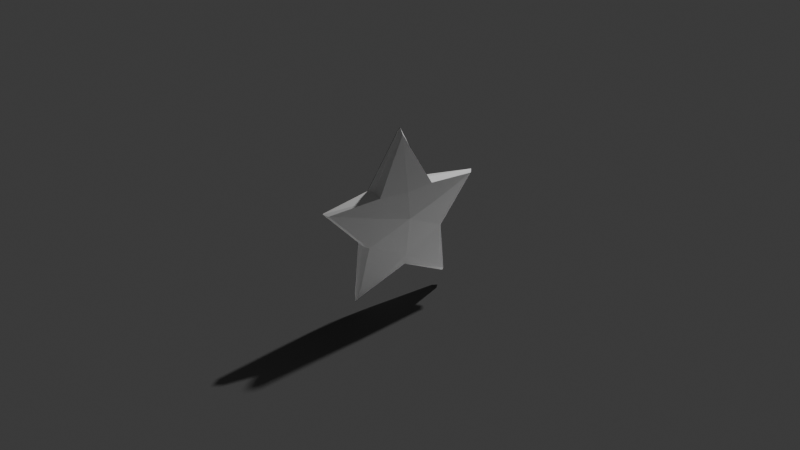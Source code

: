 # Source: star.blend  (saved by Blender 5.1.30; exported with 4.5.12 LTS)
import bpy
from mathutils import Matrix  # noqa: F401  (used for matrix-valued properties, if any)

bpy.ops.wm.read_factory_settings(use_empty=True)
scene = bpy.context.scene
scene.name = 'Scene'

# ---- collections
col_cameras = bpy.data.collections.new('Cameras'); scene.collection.children.link(col_cameras)
col_start = bpy.data.collections.new('Start'); scene.collection.children.link(col_start)
col_light = bpy.data.collections.new('Light'); scene.collection.children.link(col_light)
col_stage = bpy.data.collections.new('Stage'); scene.collection.children.link(col_stage)

# ---- materials (node trees are filled in below, after node groups)
mat_material = bpy.data.materials.new('Material')
mat_material.alpha_threshold = 0.0
mat_material.use_backface_culling_lightprobe_volume = False
mat_material.roughness = 0.5
mat_material.line_color = (0.0, 0.0, 0.0, 1.0)

# ---- material node trees
mat_material.use_nodes = True; mat_material.node_tree.nodes.clear()
_N = mat_material.node_tree.nodes; _L = mat_material.node_tree.links
n0 = _N.new('ShaderNodeOutputMaterial'); n0.name = 'Material Output'; n0.location = (200, 100)
n1 = _N.new('ShaderNodeBsdfPrincipled'); n1.name = 'Principled BSDF'; n1.location = (-200, 100)
_L.new(n1.outputs[0], n0.inputs[0])
n0.is_active_output = True

# ---- world
world_world = bpy.data.worlds.new('World'); scene.world = world_world
world_world.use_nodes = True; world_world.node_tree.nodes.clear()
_N = world_world.node_tree.nodes; _L = world_world.node_tree.links
n0 = _N.new('ShaderNodeOutputWorld'); n0.name = 'World Output'; n0.location = (200, 100)
n1 = _N.new('ShaderNodeBackground'); n1.name = 'Background'; n1.location = (-200, 100)
n1.inputs[0].default_value = (0.05088, 0.05088, 0.05088, 1.0)
_L.new(n1.outputs[0], n0.inputs[0])
n0.is_active_output = True
world_world.color = (0.05088, 0.05088, 0.05088)
world_world.sun_shadow_jitter_overblur = 0.0

# ---- cameras
cam_camera = bpy.data.cameras.new('Camera')
cam_camera.clip_end = 100.0
cam_camera.ortho_scale = 7.314

# ---- lights
light_light = bpy.data.lights.new('Light', 'POINT')
light_light.energy = 1000.0
light_light.shadow_soft_size = 0.1

# ---- meshes
me_star = bpy.data.meshes.new('Star')
me_star.from_pydata([(0.3652, -0.1256, 1.478), (0.6269, -0.04498, 0.2206), (0.0, -0.05287, 2.147), (0.0, -0.1032, 0.5115), (0.3691, 0.0, 1.502), (0.6481, 0.0, 0.1621), (0.0, 0.0, 0.4717), (0.0, 0.0, 2.215), (1.012, -0.05248, 1.409), (0.0, -0.1949, 1.141), (1.059, 0.0, 1.429), (0.5179, -0.1152, 0.8803), (0.0, -0.1238, 0.6361), (0.5319, 0.0, 0.8648), (0.4242, -0.1439, 1.247), (0.0, -0.1602, 1.466), (-0.3652, -0.1256, 1.478), (-0.6269, -0.04498, 0.2206), (-0.3691, 0.0, 1.502), (-0.6481, 0.0, 0.1621), (-1.012, -0.05248, 1.409), (-1.059, 0.0, 1.429), (-0.5179, -0.1152, 0.8803), (-0.5319, 0.0, 0.8648), (-0.4242, -0.1439, 1.247), (0.3652, 0.1256, 1.478), (0.6269, 0.04498, 0.2206), (0.0, 0.05287, 2.147), (0.0, 0.1032, 0.5115), (1.012, 0.05248, 1.409), (0.0, 0.1949, 1.141), (0.5179, 0.1152, 0.8803), (0.0, 0.1238, 0.6361), (0.4242, 0.1439, 1.247), (0.0, 0.1602, 1.466), (-0.3652, 0.1256, 1.478), (-0.6269, 0.04498, 0.2206), (-1.012, 0.05248, 1.409), (-0.5179, 0.1152, 0.8803), (-0.4242, 0.1439, 1.247)], [], [(6, 5, 1, 3), (10, 4, 0, 8), (8, 0, 14), (4, 7, 2, 0), (11, 14, 9, 12), (13, 10, 8, 11), (5, 13, 11, 1), (1, 11, 12, 3), (14, 11, 8), (14, 0, 15, 9), (15, 0, 2), (6, 3, 17, 19), (21, 20, 16, 18), (20, 24, 16), (18, 16, 2, 7), (22, 12, 9, 24), (23, 22, 20, 21), (19, 17, 22, 23), (17, 3, 12, 22), (24, 20, 22), (24, 9, 15, 16), (15, 2, 16), (6, 28, 26, 5), (10, 29, 25, 4), (29, 33, 25), (4, 25, 27, 7), (31, 32, 30, 33), (13, 31, 29, 10), (5, 26, 31, 13), (26, 28, 32, 31), (33, 29, 31), (33, 30, 34, 25), (34, 27, 25), (6, 19, 36, 28), (21, 18, 35, 37), (37, 35, 39), (18, 7, 27, 35), (38, 39, 30, 32), (23, 21, 37, 38), (19, 23, 38, 36), (36, 38, 32, 28), (39, 38, 37), (39, 35, 34, 30), (34, 35, 27)])
_uv = me_star.uv_layers.new(name='UVMap')
_uv.uv.foreach_set('vector', [0.2838, 0.8122, 0.2689, 0.7649, 0.2931, 0.7469, 0.3482, 0.812, 0.1777, 0.7349, 0.1382, 0.7618, 0.07639, 0.713, 0.167, 0.701, 1.022, 0.5565, 0.6796, 0.6126, 0.6728, 0.5041, 0.1382, 0.7618, 0.1212, 0.8127, 0.08526, 0.8127, 0.07639, 0.713, 0.7285, 0.3471, 0.6728, 0.5041, 0.5156, 0.4761, 0.5162, 0.2744, 0.2302, 0.7355, 0.1777, 0.7349, 0.167, 0.701, 0.2522, 0.6676, 0.2689, 0.7649, 0.2302, 0.7355, 0.2522, 0.6676, 0.2931, 0.7469, 0.787, 0.01506, 0.7285, 0.3471, 0.5162, 0.2744, 0.5164, 0.1965, 0.6728, 0.5041, 0.7285, 0.3471, 1.022, 0.5565, 0.6728, 0.5041, 0.6796, 0.6126, 0.5153, 0.5793, 0.5156, 0.4761, 0.5153, 0.5793, 0.6796, 0.6126, 0.5142, 0.9725, 0.2838, 0.8122, 0.3482, 0.812, 0.2935, 0.8775, 0.2692, 0.8596, 0.1779, 0.8903, 0.1673, 0.9244, 0.07639, 0.9126, 0.1381, 0.8636, 0.008592, 0.5536, 0.3583, 0.5032, 0.3508, 0.6117, 0.1381, 0.8636, 0.07639, 0.9126, 0.08526, 0.8127, 0.1212, 0.8127, 0.3034, 0.3459, 0.5162, 0.2744, 0.5156, 0.4761, 0.3583, 0.5032, 0.2306, 0.8894, 0.2531, 0.9574, 0.1673, 0.9244, 0.1779, 0.8903, 0.2692, 0.8596, 0.2935, 0.8775, 0.2531, 0.9574, 0.2306, 0.8894, 0.2468, 0.01353, 0.5164, 0.1965, 0.5162, 0.2744, 0.3034, 0.3459, 0.3583, 0.5032, 0.008592, 0.5536, 0.3034, 0.3459, 0.3583, 0.5032, 0.5156, 0.4761, 0.5153, 0.5793, 0.3508, 0.6117, 0.5153, 0.5793, 0.5142, 0.9725, 0.3508, 0.6117, 0.2838, 0.8122, 0.2341, 0.8123, 0.2531, 0.7755, 0.2689, 0.7649, 0.1777, 0.7349, 0.1842, 0.7554, 0.1821, 0.7944, 0.1382, 0.7618, 0.008213, 0.5513, 0.3581, 0.5025, 0.3502, 0.6109, 0.1382, 0.7618, 0.1821, 0.7944, 0.1428, 0.8127, 0.1212, 0.8127, 0.304, 0.345, 0.5171, 0.2744, 0.5156, 0.4761, 0.3581, 0.5025, 0.2302, 0.7355, 0.2128, 0.7848, 0.1842, 0.7554, 0.1777, 0.7349, 0.2689, 0.7649, 0.2531, 0.7755, 0.2128, 0.7848, 0.2302, 0.7355, 0.2489, 0.01231, 0.5176, 0.1965, 0.5171, 0.2744, 0.304, 0.345, 0.3581, 0.5025, 0.008213, 0.5513, 0.304, 0.345, 0.3581, 0.5025, 0.5156, 0.4761, 0.5148, 0.5793, 0.3502, 0.6109, 0.5148, 0.5793, 0.5119, 0.9724, 0.3502, 0.6109, 0.2838, 0.8122, 0.2692, 0.8596, 0.2533, 0.8491, 0.2341, 0.8123, 0.1779, 0.8903, 0.1381, 0.8636, 0.1817, 0.8309, 0.1842, 0.8698, 1.022, 0.5588, 0.679, 0.6133, 0.6726, 0.5048, 0.1381, 0.8636, 0.1212, 0.8127, 0.1428, 0.8127, 0.1817, 0.8309, 0.7291, 0.3481, 0.6726, 0.5048, 0.5156, 0.4761, 0.5171, 0.2744, 0.2306, 0.8894, 0.1779, 0.8903, 0.1842, 0.8698, 0.2129, 0.8399, 0.2692, 0.8596, 0.2306, 0.8894, 0.2129, 0.8399, 0.2533, 0.8491, 0.7891, 0.0163, 0.7291, 0.3481, 0.5171, 0.2744, 0.5176, 0.1965, 0.6726, 0.5048, 0.7291, 0.3481, 1.022, 0.5588, 0.6726, 0.5048, 0.679, 0.6133, 0.5148, 0.5793, 0.5156, 0.4761, 0.5148, 0.5793, 0.679, 0.6133, 0.5119, 0.9724])
me_star.materials.append(mat_material)
me_star.use_mirror_vertex_groups = False
me_star.update()
me_plane = bpy.data.meshes.new('Plane')
me_plane.from_pydata([(-1.0, -1.0, 0.0), (1.0, -1.0, 0.0), (-1.0, 1.0, 0.0), (1.0, 1.0, 0.0)], [], [(0, 1, 3, 2)])
_uv = me_plane.uv_layers.new(name='UVMap')
_uv.uv.foreach_set('vector', [0.0, 0.0, 1.0, 0.0, 1.0, 1.0, 0.0, 1.0])
me_plane.update()

# ---- curves / text
cu_b_ziercircle = bpy.data.curves.new('BézierCircle', 'CURVE')
cu_b_ziercircle.dimensions = '3D'
_sp = cu_b_ziercircle.splines.new('BEZIER'); _sp.bezier_points.add(3)
_sp.bezier_points.foreach_set('co', [-1.0, 0.0, 0.0, 0.0, 1.0, 0.0, 1.0, 0.0, 0.0, 0.0, -1.0, 0.0])
_sp.bezier_points.foreach_set('handle_left', [-1.0, -0.5521, 0.0, -0.5521, 1.0, 0.0, 1.0, 0.5521, 0.0, 0.5521, -1.0, 0.0])
_sp.bezier_points.foreach_set('handle_right', [-1.0, 0.5521, 0.0, 0.5521, 1.0, 0.0, 1.0, -0.5521, 0.0, -0.5521, -1.0, 0.0])
for _p, _l, _r in zip(_sp.bezier_points, ['AUTO', 'AUTO', 'AUTO', 'AUTO'], ['AUTO', 'AUTO', 'AUTO', 'AUTO']): _p.handle_left_type = _l; _p.handle_right_type = _r
_sp.order_u = 0
_sp.order_v = 0
_sp.use_cyclic_u = True
cu_b_ziercircle.use_path = True
cu_b_ziercircle.use_path_follow = True
cu_b_ziercircle.eval_time = 24.0
cu_b_ziercircle.fill_mode = 'FULL'

# ---- objects
ob_ref = bpy.data.objects.new('ref', None)
ob_camera = bpy.data.objects.new('Camera', cam_camera)
ob_rotating_cam = bpy.data.objects.new('rotating_cam', cu_b_ziercircle)
ob_target_cam = bpy.data.objects.new('target_cam', None)
ob_star = bpy.data.objects.new('Star', me_star)
ob_modeling_light = bpy.data.objects.new('modeling_light', light_light)
ob_floor_geo = bpy.data.objects.new('floor_geo', me_plane)

# ---- transforms, parenting, visibility, modifiers, constraints
ob_ref.location = (-11.08, 5.514e-07, -4.104)
ob_ref.rotation_euler = (1.571, -0.466, -6.757e-08)
ob_ref.scale = (9.358, 9.358, 9.358)
ob_ref.empty_display_type = 'IMAGE'
ob_ref.empty_display_size = 5.0
ob_ref.hide_select = True
ob_camera.parent = ob_rotating_cam
ob_camera.matrix_parent_inverse = Matrix(((-2.766e-08, 0.0928, 1.788e-07, 1.0), (1.659e-08, 7.913e-15, 1.0, 8.527e-14), (0.0928, 4.425e-08, 8.527e-14, 4.768e-07), (-0.0, 0.0, -0.0, 1.0)))
ob_camera.location = (8.951, -7.398, 6.934)
ob_camera.rotation_euler = (1.088, -4.727e-08, 0.8917)
ob_camera.lock_rotations_4d = False
ob_camera.empty_display_type = 'ARROWS'
ob_camera.color = (0.0, 0.0, 0.0, 0.0)
ob_camera.display_type = 'WIRE'
ob_camera.lineart.crease_threshold = 0.0
_c = ob_camera.constraints.new('TRACK_TO'); _c.name = 'Track To'
_c.target = ob_target_cam
ob_rotating_cam.location = (0.0, 0.0, 0.0)
ob_rotating_cam.scale = (10.78, 10.78, 1.0)
ob_target_cam.location = (0.0, 0.0, 0.9814)
ob_target_cam.scale = (4.241, 4.241, 4.241)
ob_target_cam.empty_display_type = 'ARROWS'
ob_target_cam.hide_render = True
ob_star.location = (0.0, 0.0, 0.0)
ob_star.lock_rotations_4d = False
ob_star.empty_display_type = 'ARROWS'
ob_star.lineart.crease_threshold = 0.0
ob_modeling_light.location = (4.076, 1.005, 5.904)
ob_modeling_light.rotation_euler = (0.6503, 0.05522, 1.866)
ob_modeling_light.lock_rotations_4d = False
ob_modeling_light.empty_display_type = 'ARROWS'
ob_modeling_light.color = (0.0, 0.0, 0.0, 0.0)
ob_modeling_light.lineart.crease_threshold = 0.0
ob_floor_geo.location = (0.0, 0.0, 0.0)
ob_floor_geo.scale = (8.063, 8.063, 8.063)
ob_floor_geo.is_shadow_catcher = True

# ---- collection membership
scene.collection.objects.link(ob_ref)
col_cameras.objects.link(ob_camera)
col_cameras.objects.link(ob_rotating_cam)
col_cameras.objects.link(ob_target_cam)
col_start.objects.link(ob_star)
col_light.objects.link(ob_modeling_light)
col_stage.objects.link(ob_floor_geo)

# ---- scene / render settings (as saved in the file)
scene.camera = ob_camera
scene.frame_start = 1; scene.frame_end = 100; scene.frame_set(24)
scene.render.engine = 'CYCLES'
scene.render.bake_bias = 0.0
scene.render.bake_samples = 0
scene.cycles.sampling_pattern = 'TABULATED_SOBOL'
scene.eevee.use_volume_custom_range = False
bpy.context.view_layer.update()
